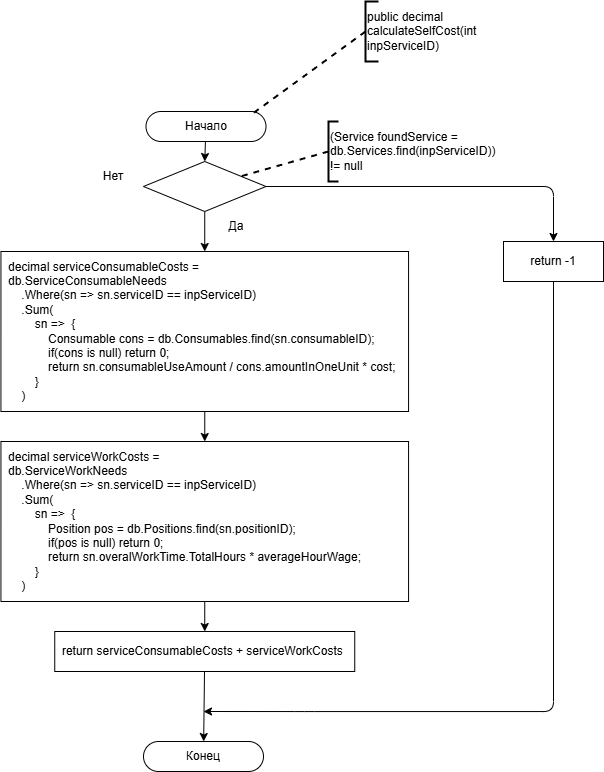

The diagram above was exported from draw.io. Its source (the exported page's mxGraphModel, read from the mxfile embedded in the PNG):
<mxGraphModel dx="762" dy="1349" grid="1" gridSize="10" guides="1" tooltips="1" connect="1" arrows="1" fold="1" page="1" pageScale="1" pageWidth="850" pageHeight="1100" math="0" shadow="0">
  <root>
    <mxCell id="0" />
    <mxCell id="1" parent="0" />
    <mxCell id="7" style="edgeStyle=none;html=1;entryX=0.5;entryY=0;entryDx=0;entryDy=0;" edge="1" parent="1" source="18" target="6">
      <mxGeometry relative="1" as="geometry">
        <mxPoint x="303" y="370" as="sourcePoint" />
      </mxGeometry>
    </mxCell>
    <mxCell id="2" value="Начало" style="rounded=1;whiteSpace=wrap;html=1;arcSize=50;" vertex="1" parent="1">
      <mxGeometry x="242.5" y="120" width="120" height="30" as="geometry" />
    </mxCell>
    <mxCell id="3" value="Конец" style="rounded=1;whiteSpace=wrap;html=1;arcSize=50;" vertex="1" parent="1">
      <mxGeometry x="240" y="750" width="120" height="30" as="geometry" />
    </mxCell>
    <mxCell id="4" value="" style="endArrow=none;dashed=1;html=1;strokeWidth=2;exitX=0;exitY=0.5;exitDx=0;exitDy=0;exitPerimeter=0;entryX=0.867;entryY=0.133;entryDx=0;entryDy=0;entryPerimeter=0;" edge="1" parent="1" source="5" target="2">
      <mxGeometry width="50" height="50" relative="1" as="geometry">
        <mxPoint x="222" y="130" as="sourcePoint" />
        <mxPoint x="405" y="100" as="targetPoint" />
      </mxGeometry>
    </mxCell>
    <mxCell id="5" value="&lt;span style=&quot;color: rgb(0, 0, 0); text-align: center; text-wrap-mode: wrap;&quot;&gt;public decimal calculateSelfCost(int inpServiceID)&lt;/span&gt;" style="strokeWidth=2;html=1;shape=mxgraph.flowchart.annotation_1;align=left;pointerEvents=1;" vertex="1" parent="1">
      <mxGeometry x="462" y="10" width="13" height="60" as="geometry" />
    </mxCell>
    <mxCell id="29" style="edgeStyle=none;html=1;entryX=0.5;entryY=0;entryDx=0;entryDy=0;" edge="1" parent="1" source="6" target="28">
      <mxGeometry relative="1" as="geometry" />
    </mxCell>
    <mxCell id="6" value="decimal serviceConsumableCosts =&#10;db.ServiceConsumableNeeds&#10;    .Where(sn =&gt; sn.serviceID == inpServiceID)&#10;    .Sum(&#10;        sn =&gt;  {&#10;            Consumable cons = db.Consumables.find(sn.consumableID);&#10;            if(cons is null) return 0;&#10;            return sn.consumableUseAmount / cons.amountInOneUnit * cost;&#10;        }&#10;    )" style="rounded=0;whiteSpace=wrap;align=left;spacing=8;labelBackgroundColor=none;fontColor=default;" vertex="1" parent="1">
      <mxGeometry x="97.44" y="260" width="407.63" height="160" as="geometry" />
    </mxCell>
    <mxCell id="17" value="" style="edgeStyle=none;html=1;entryX=0.5;entryY=0;entryDx=0;entryDy=0;" edge="1" parent="1" source="2" target="18">
      <mxGeometry relative="1" as="geometry">
        <mxPoint x="303" y="150" as="sourcePoint" />
        <mxPoint x="303" y="240" as="targetPoint" />
      </mxGeometry>
    </mxCell>
    <mxCell id="18" value="" style="rhombus;whiteSpace=wrap;html=1;" vertex="1" parent="1">
      <mxGeometry x="240" y="170" width="122.5" height="50" as="geometry" />
    </mxCell>
    <mxCell id="19" value="" style="endArrow=none;dashed=1;html=1;strokeWidth=2;exitX=0;exitY=0.5;exitDx=0;exitDy=0;exitPerimeter=0;" edge="1" parent="1" source="20" target="18">
      <mxGeometry width="50" height="50" relative="1" as="geometry">
        <mxPoint x="250" y="258" as="sourcePoint" />
        <mxPoint x="375" y="252" as="targetPoint" />
      </mxGeometry>
    </mxCell>
    <mxCell id="20" value="&lt;span style=&quot;color: rgb(0, 0, 0); text-align: center; text-wrap-mode: wrap;&quot;&gt;(Service foundService = db.Services.find(inpServiceID)) != null&lt;/span&gt;" style="strokeWidth=2;html=1;shape=mxgraph.flowchart.annotation_1;align=left;pointerEvents=1;" vertex="1" parent="1">
      <mxGeometry x="425" y="130" width="10" height="60" as="geometry" />
    </mxCell>
    <mxCell id="23" value="Да" style="text;html=1;align=center;verticalAlign=middle;whiteSpace=wrap;rounded=0;" vertex="1" parent="1">
      <mxGeometry x="302.5" y="220" width="60" height="30" as="geometry" />
    </mxCell>
    <mxCell id="24" value="Нет" style="text;html=1;align=center;verticalAlign=middle;whiteSpace=wrap;rounded=0;" vertex="1" parent="1">
      <mxGeometry x="180" y="170" width="60" height="30" as="geometry" />
    </mxCell>
    <mxCell id="25" style="edgeStyle=orthogonalEdgeStyle;html=1;exitX=0.5;exitY=1;exitDx=0;exitDy=0;" edge="1" parent="1" source="16">
      <mxGeometry relative="1" as="geometry">
        <mxPoint x="497" y="265" as="sourcePoint" />
        <mxPoint x="300" y="720" as="targetPoint" />
        <Array as="points">
          <mxPoint x="650" y="720" />
          <mxPoint x="401" y="720" />
        </Array>
      </mxGeometry>
    </mxCell>
    <mxCell id="37" style="edgeStyle=none;html=1;" edge="1" parent="1" source="28" target="36">
      <mxGeometry relative="1" as="geometry" />
    </mxCell>
    <mxCell id="28" value="decimal serviceWorkCosts =&#10;db.ServiceWorkNeeds&#10;    .Where(sn =&gt; sn.serviceID == inpServiceID)&#10;    .Sum(&#10;        sn =&gt;  {&#10;            Position pos = db.Positions.find(sn.positionID);&#10;            if(pos is null) return 0;&#10;            return sn.overalWorkTime.TotalHours * averageHourWage;&#10;        }&#10;    )" style="rounded=0;whiteSpace=wrap;align=left;spacing=8;labelBackgroundColor=none;fontColor=default;" vertex="1" parent="1">
      <mxGeometry x="97.44" y="450" width="407.63" height="160" as="geometry" />
    </mxCell>
    <mxCell id="30" value="" style="edgeStyle=orthogonalEdgeStyle;html=1;exitX=1;exitY=0.5;exitDx=0;exitDy=0;" edge="1" parent="1" source="18" target="16">
      <mxGeometry relative="1" as="geometry">
        <mxPoint x="358" y="195" as="sourcePoint" />
        <mxPoint x="650" y="740" as="targetPoint" />
      </mxGeometry>
    </mxCell>
    <mxCell id="16" value="return -1" style="rounded=0;whiteSpace=wrap;html=1;" vertex="1" parent="1">
      <mxGeometry x="600" y="250" width="100" height="40" as="geometry" />
    </mxCell>
    <mxCell id="38" style="edgeStyle=none;html=1;" edge="1" parent="1" source="36" target="3">
      <mxGeometry relative="1" as="geometry" />
    </mxCell>
    <mxCell id="36" value="return&amp;nbsp;&lt;span style=&quot;color: rgb(0, 0, 0); text-align: left;&quot;&gt;serviceConsumableCosts&amp;nbsp;+&amp;nbsp;&lt;/span&gt;&lt;span style=&quot;color: rgb(0, 0, 0); text-align: left;&quot;&gt;serviceWorkCosts&amp;nbsp;&lt;/span&gt;" style="rounded=0;whiteSpace=wrap;html=1;" vertex="1" parent="1">
      <mxGeometry x="151.25" y="640" width="300" height="40" as="geometry" />
    </mxCell>
  </root>
</mxGraphModel>